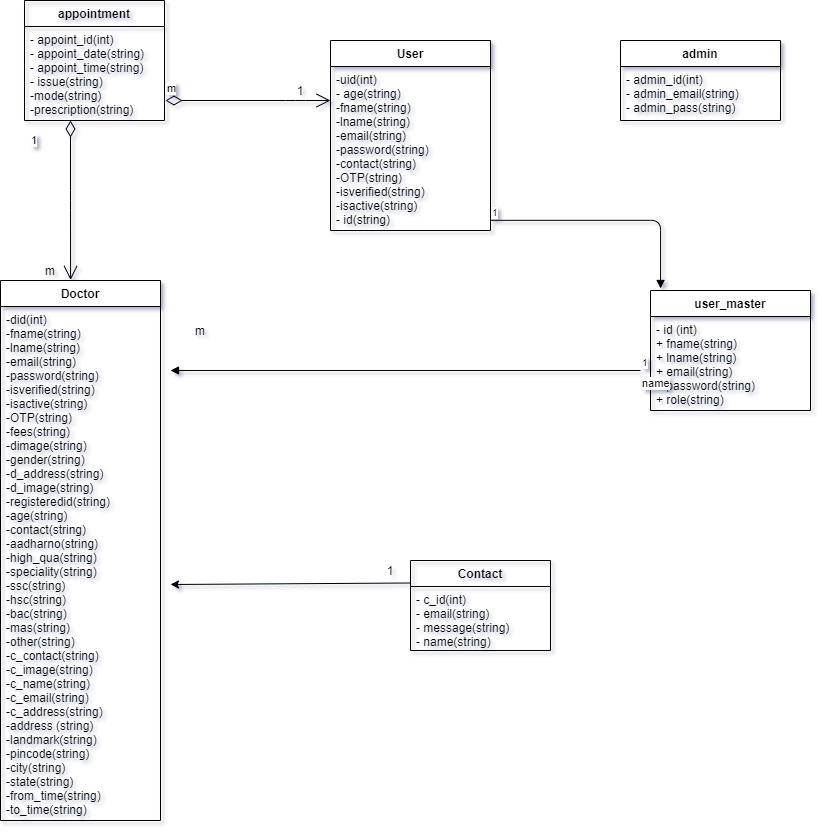

The diagram above was exported from draw.io. Its source (the exported page's mxGraphModel, read from the mxfile embedded in the PNG):
<mxGraphModel dx="1550" dy="375" grid="1" gridSize="10" guides="1" tooltips="1" connect="1" arrows="1" fold="1" page="1" pageScale="1" pageWidth="827" pageHeight="1169" math="0" shadow="0">
  <root>
    <mxCell id="WIyWlLk6GJQsqaUBKTNV-0" />
    <mxCell id="WIyWlLk6GJQsqaUBKTNV-1" parent="WIyWlLk6GJQsqaUBKTNV-0" />
    <mxCell id="ewf_h4y0tRRdzzbC4mk7-40" value="admin" style="swimlane;fontStyle=1;align=center;verticalAlign=top;childLayout=stackLayout;horizontal=1;startSize=26;horizontalStack=0;resizeParent=1;resizeParentMax=0;resizeLast=0;collapsible=1;marginBottom=0;" parent="WIyWlLk6GJQsqaUBKTNV-1" vertex="1">
      <mxGeometry x="510" y="250" width="160" height="80" as="geometry" />
    </mxCell>
    <mxCell id="ewf_h4y0tRRdzzbC4mk7-41" value="- admin_id(int)&#10;- admin_email(string)&#10;- admin_pass(string)" style="text;strokeColor=none;fillColor=none;align=left;verticalAlign=top;spacingLeft=4;spacingRight=4;overflow=hidden;rotatable=0;points=[[0,0.5],[1,0.5]];portConstraint=eastwest;" parent="ewf_h4y0tRRdzzbC4mk7-40" vertex="1">
      <mxGeometry y="26" width="160" height="54" as="geometry" />
    </mxCell>
    <mxCell id="b5oABirNQD-la-xqonH1-1" value="appointment" style="swimlane;fontStyle=1;childLayout=stackLayout;horizontal=1;startSize=26;fillColor=none;horizontalStack=0;resizeParent=1;resizeParentMax=0;resizeLast=0;collapsible=1;marginBottom=0;" vertex="1" parent="WIyWlLk6GJQsqaUBKTNV-1">
      <mxGeometry x="-86" y="210" width="140" height="120" as="geometry" />
    </mxCell>
    <mxCell id="b5oABirNQD-la-xqonH1-3" value="- appoint_id(int)&#10;- appoint_date(string)&#10;- appoint_time(string)&#10;- issue(string)&#10;-mode(string)&#10;-prescription(string)&#10;" style="text;strokeColor=none;fillColor=none;align=left;verticalAlign=top;spacingLeft=4;spacingRight=4;overflow=hidden;rotatable=0;points=[[0,0.5],[1,0.5]];portConstraint=eastwest;" vertex="1" parent="b5oABirNQD-la-xqonH1-1">
      <mxGeometry y="26" width="140" height="94" as="geometry" />
    </mxCell>
    <mxCell id="ewf_h4y0tRRdzzbC4mk7-32" value="user_master" style="swimlane;fontStyle=1;align=center;verticalAlign=top;childLayout=stackLayout;horizontal=1;startSize=26;horizontalStack=0;resizeParent=1;resizeParentMax=0;resizeLast=0;collapsible=1;marginBottom=0;" parent="WIyWlLk6GJQsqaUBKTNV-1" vertex="1">
      <mxGeometry x="540" y="500" width="160" height="120" as="geometry" />
    </mxCell>
    <mxCell id="ewf_h4y0tRRdzzbC4mk7-33" value="- id (int)&#10;+ fname(string)&#10;+ lname(string)&#10;+ email(string)&#10;+ password(string)&#10;+ role(string)&#10;" style="text;strokeColor=none;fillColor=none;align=left;verticalAlign=top;spacingLeft=4;spacingRight=4;overflow=hidden;rotatable=0;points=[[0,0.5],[1,0.5]];portConstraint=eastwest;" parent="ewf_h4y0tRRdzzbC4mk7-32" vertex="1">
      <mxGeometry y="26" width="160" height="94" as="geometry" />
    </mxCell>
    <mxCell id="ewf_h4y0tRRdzzbC4mk7-54" value="" style="endArrow=block;endFill=1;html=1;edgeStyle=orthogonalEdgeStyle;align=left;verticalAlign=top;entryX=0.063;entryY=-0.017;entryDx=0;entryDy=0;entryPerimeter=0;exitX=1;exitY=0.938;exitDx=0;exitDy=0;exitPerimeter=0;" parent="WIyWlLk6GJQsqaUBKTNV-1" target="ewf_h4y0tRRdzzbC4mk7-32" edge="1" source="ewf_h4y0tRRdzzbC4mk7-24">
      <mxGeometry x="-1" relative="1" as="geometry">
        <mxPoint x="390" y="430" as="sourcePoint" />
        <mxPoint x="540" y="440" as="targetPoint" />
        <Array as="points">
          <mxPoint x="380" y="430" />
          <mxPoint x="550" y="430" />
        </Array>
      </mxGeometry>
    </mxCell>
    <mxCell id="ewf_h4y0tRRdzzbC4mk7-55" value="1" style="resizable=0;html=1;align=left;verticalAlign=bottom;labelBackgroundColor=#ffffff;fontSize=10;" parent="ewf_h4y0tRRdzzbC4mk7-54" connectable="0" vertex="1">
      <mxGeometry x="-1" relative="1" as="geometry" />
    </mxCell>
    <mxCell id="ewf_h4y0tRRdzzbC4mk7-56" value="m" style="text;html=1;strokeColor=none;fillColor=none;align=center;verticalAlign=middle;whiteSpace=wrap;rounded=0;" parent="WIyWlLk6GJQsqaUBKTNV-1" vertex="1">
      <mxGeometry x="70" y="530" width="40" height="20" as="geometry" />
    </mxCell>
    <mxCell id="ewf_h4y0tRRdzzbC4mk7-65" value="1" style="text;html=1;strokeColor=none;fillColor=none;align=center;verticalAlign=middle;whiteSpace=wrap;rounded=0;" parent="WIyWlLk6GJQsqaUBKTNV-1" vertex="1">
      <mxGeometry x="170" y="290" width="40" height="20" as="geometry" />
    </mxCell>
    <mxCell id="ewf_h4y0tRRdzzbC4mk7-67" value="m" style="text;html=1;strokeColor=none;fillColor=none;align=center;verticalAlign=middle;whiteSpace=wrap;rounded=0;" parent="WIyWlLk6GJQsqaUBKTNV-1" vertex="1">
      <mxGeometry x="-80" y="470" width="40" height="20" as="geometry" />
    </mxCell>
    <mxCell id="ewf_h4y0tRRdzzbC4mk7-27" value="Doctor" style="swimlane;fontStyle=1;align=center;verticalAlign=top;childLayout=stackLayout;horizontal=1;startSize=26;horizontalStack=0;resizeParent=1;resizeParentMax=0;resizeLast=0;collapsible=1;marginBottom=0;" parent="WIyWlLk6GJQsqaUBKTNV-1" vertex="1">
      <mxGeometry x="-110" y="490" width="160" height="540" as="geometry" />
    </mxCell>
    <mxCell id="ewf_h4y0tRRdzzbC4mk7-28" value="-did(int)&#10;-fname(string)&#10;-lname(string)&#10;-email(string)&#10;-password(string)&#10;-isverified(string)&#10;-isactive(string)&#10;-OTP(string)&#10;-fees(string)&#10;-dimage(string)&#10;-gender(string)&#10;-d_address(string)&#10;-d_image(string)&#10;-registeredid(string)&#10;-age(string)&#10;-contact(string)&#10;-aadharno(string)&#10;-high_qua(string)&#10;-speciality(string)&#10;-ssc(string)&#10;-hsc(string)&#10;-bac(string)&#10;-mas(string)&#10;-other(string)&#10;-c_contact(string)&#10;-c_image(string)&#10;-c_name(string)&#10;-c_email(string)&#10;-c_address(string)&#10;-address (string)&#10;-landmark(string)&#10;-pincode(string)&#10;-city(string)&#10;-state(string)&#10;-from_time(string)&#10;-to_time(string)&#10;&#10;&#10;" style="text;strokeColor=none;fillColor=none;align=left;verticalAlign=top;spacingLeft=4;spacingRight=4;overflow=hidden;rotatable=0;points=[[0,0.5],[1,0.5]];portConstraint=eastwest;" parent="ewf_h4y0tRRdzzbC4mk7-27" vertex="1">
      <mxGeometry y="26" width="160" height="514" as="geometry" />
    </mxCell>
    <mxCell id="ewf_h4y0tRRdzzbC4mk7-68" value="1" style="endArrow=open;html=1;endSize=12;startArrow=diamondThin;startSize=14;startFill=0;edgeStyle=orthogonalEdgeStyle;align=left;verticalAlign=bottom;entryX=0.438;entryY=-0.001;entryDx=0;entryDy=0;entryPerimeter=0;exitX=0.375;exitY=1;exitDx=0;exitDy=0;exitPerimeter=0;" parent="WIyWlLk6GJQsqaUBKTNV-1" target="ewf_h4y0tRRdzzbC4mk7-27" edge="1">
      <mxGeometry x="-0.6375" y="-41" relative="1" as="geometry">
        <mxPoint x="-40" y="330" as="sourcePoint" />
        <mxPoint x="121" y="369" as="targetPoint" />
        <Array as="points" />
        <mxPoint as="offset" />
      </mxGeometry>
    </mxCell>
    <mxCell id="ewf_h4y0tRRdzzbC4mk7-71" value="name" style="endArrow=block;endFill=1;html=1;edgeStyle=orthogonalEdgeStyle;align=left;verticalAlign=top;" parent="WIyWlLk6GJQsqaUBKTNV-1" edge="1">
      <mxGeometry x="-1" relative="1" as="geometry">
        <mxPoint x="530" y="580" as="sourcePoint" />
        <mxPoint x="60" y="580" as="targetPoint" />
      </mxGeometry>
    </mxCell>
    <mxCell id="ewf_h4y0tRRdzzbC4mk7-72" value="1" style="resizable=0;html=1;align=left;verticalAlign=bottom;labelBackgroundColor=#ffffff;fontSize=10;" parent="ewf_h4y0tRRdzzbC4mk7-71" connectable="0" vertex="1">
      <mxGeometry x="-1" relative="1" as="geometry" />
    </mxCell>
    <mxCell id="ewf_h4y0tRRdzzbC4mk7-23" value="User" style="swimlane;fontStyle=1;align=center;verticalAlign=top;childLayout=stackLayout;horizontal=1;startSize=26;horizontalStack=0;resizeParent=1;resizeParentMax=0;resizeLast=0;collapsible=1;marginBottom=0;" parent="WIyWlLk6GJQsqaUBKTNV-1" vertex="1">
      <mxGeometry x="220" y="250" width="160" height="190" as="geometry" />
    </mxCell>
    <mxCell id="ewf_h4y0tRRdzzbC4mk7-24" value="-uid(int)&#10;- age(string)&#10;-fname(string)&#10;-lname(string)&#10;-email(string)&#10;-password(string)&#10;-contact(string)&#10;-OTP(string)&#10;-isverified(string)&#10;-isactive(string)&#10;- id(string)" style="text;strokeColor=none;fillColor=none;align=left;verticalAlign=top;spacingLeft=4;spacingRight=4;overflow=hidden;rotatable=0;points=[[0,0.5],[1,0.5]];portConstraint=eastwest;" parent="ewf_h4y0tRRdzzbC4mk7-23" vertex="1">
      <mxGeometry y="26" width="160" height="164" as="geometry" />
    </mxCell>
    <mxCell id="b5oABirNQD-la-xqonH1-13" value="Contact" style="swimlane;fontStyle=1;childLayout=stackLayout;horizontal=1;startSize=26;fillColor=none;horizontalStack=0;resizeParent=1;resizeParentMax=0;resizeLast=0;collapsible=1;marginBottom=0;" vertex="1" parent="WIyWlLk6GJQsqaUBKTNV-1">
      <mxGeometry x="300" y="770" width="140" height="90" as="geometry" />
    </mxCell>
    <mxCell id="b5oABirNQD-la-xqonH1-14" value="- c_id(int)&#10;- email(string)&#10;- message(string)&#10;- name(string)" style="text;strokeColor=none;fillColor=none;align=left;verticalAlign=top;spacingLeft=4;spacingRight=4;overflow=hidden;rotatable=0;points=[[0,0.5],[1,0.5]];portConstraint=eastwest;" vertex="1" parent="b5oABirNQD-la-xqonH1-13">
      <mxGeometry y="26" width="140" height="64" as="geometry" />
    </mxCell>
    <mxCell id="b5oABirNQD-la-xqonH1-17" value="" style="endArrow=classic;html=1;exitX=0;exitY=0.25;exitDx=0;exitDy=0;" edge="1" parent="WIyWlLk6GJQsqaUBKTNV-1" source="b5oABirNQD-la-xqonH1-13">
      <mxGeometry width="50" height="50" relative="1" as="geometry">
        <mxPoint x="158" y="796" as="sourcePoint" />
        <mxPoint x="60" y="794" as="targetPoint" />
      </mxGeometry>
    </mxCell>
    <mxCell id="b5oABirNQD-la-xqonH1-18" value="1" style="text;html=1;strokeColor=none;fillColor=none;align=center;verticalAlign=middle;whiteSpace=wrap;rounded=0;" vertex="1" parent="WIyWlLk6GJQsqaUBKTNV-1">
      <mxGeometry x="260" y="770" width="40" height="20" as="geometry" />
    </mxCell>
    <mxCell id="b5oABirNQD-la-xqonH1-19" value="m" style="endArrow=open;html=1;endSize=12;startArrow=diamondThin;startSize=14;startFill=0;edgeStyle=orthogonalEdgeStyle;align=left;verticalAlign=bottom;exitX=1.018;exitY=0.637;exitDx=0;exitDy=0;exitPerimeter=0;" edge="1" parent="WIyWlLk6GJQsqaUBKTNV-1">
      <mxGeometry x="-1" y="3" relative="1" as="geometry">
        <mxPoint x="54.99999999999998" y="309.99800000000005" as="sourcePoint" />
        <mxPoint x="220" y="310" as="targetPoint" />
        <Array as="points">
          <mxPoint x="185" y="310" />
          <mxPoint x="185" y="310" />
        </Array>
      </mxGeometry>
    </mxCell>
  </root>
</mxGraphModel>